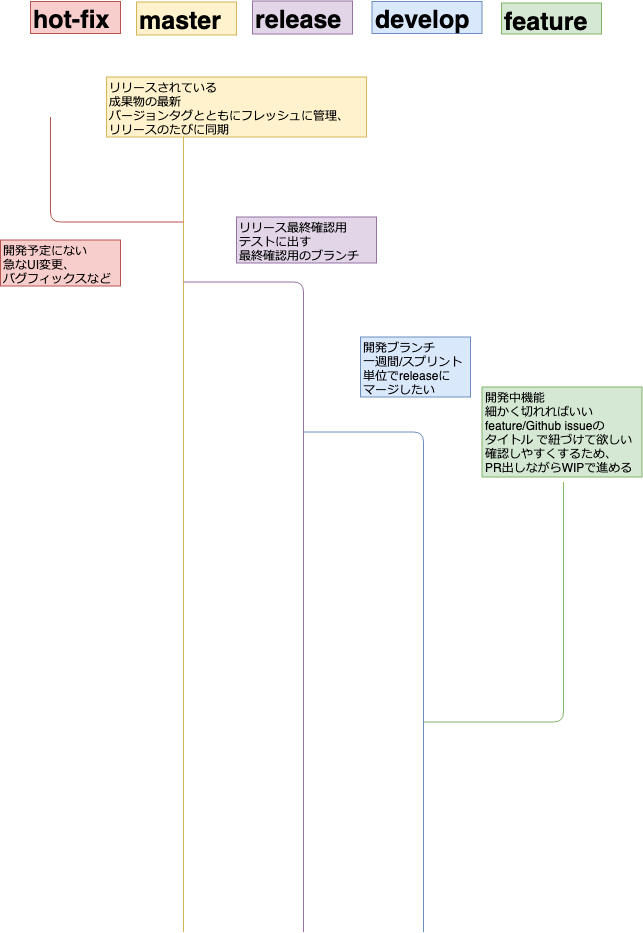

The diagram above was exported from draw.io. Its source (the exported page's mxGraphModel, read from the mxfile embedded in the PNG):
<mxGraphModel dx="1530" dy="764" grid="0" gridSize="10" guides="1" tooltips="1" connect="1" arrows="1" fold="1" page="1" pageScale="1" pageWidth="827" pageHeight="1169" math="0" shadow="0">
  <root>
    <mxCell id="0" />
    <mxCell id="1" parent="0" />
    <mxCell id="J0izuUeu0XXZDpxA-NTh-1" value="" style="endArrow=none;html=1;fillColor=#dae8fc;strokeColor=#6c8ebf;" parent="1" edge="1">
      <mxGeometry width="50" height="50" relative="1" as="geometry">
        <mxPoint x="523" y="1049.5" as="sourcePoint" />
        <mxPoint x="403" y="549.5" as="targetPoint" />
        <Array as="points">
          <mxPoint x="523" y="549.5" />
        </Array>
      </mxGeometry>
    </mxCell>
    <mxCell id="J0izuUeu0XXZDpxA-NTh-2" value="" style="endArrow=none;html=1;fillColor=#fff2cc;strokeColor=#d6b656;" parent="1" edge="1">
      <mxGeometry width="50" height="50" relative="1" as="geometry">
        <mxPoint x="283" y="1049.5" as="sourcePoint" />
        <mxPoint x="283" y="239.5" as="targetPoint" />
      </mxGeometry>
    </mxCell>
    <mxCell id="J0izuUeu0XXZDpxA-NTh-3" value="" style="endArrow=none;html=1;fillColor=#e1d5e7;strokeColor=#9673a6;" parent="1" edge="1">
      <mxGeometry width="50" height="50" relative="1" as="geometry">
        <mxPoint x="403" y="1049.5" as="sourcePoint" />
        <mxPoint x="283" y="399.5" as="targetPoint" />
        <Array as="points">
          <mxPoint x="403" y="399.5" />
        </Array>
      </mxGeometry>
    </mxCell>
    <mxCell id="J0izuUeu0XXZDpxA-NTh-4" value="" style="endArrow=none;html=1;fillColor=#d5e8d4;strokeColor=#82b366;" parent="1" edge="1">
      <mxGeometry width="50" height="50" relative="1" as="geometry">
        <mxPoint x="523" y="839.5" as="sourcePoint" />
        <mxPoint x="663" y="599.5" as="targetPoint" />
        <Array as="points">
          <mxPoint x="663" y="839.5" />
        </Array>
      </mxGeometry>
    </mxCell>
    <mxCell id="J0izuUeu0XXZDpxA-NTh-5" value="" style="endArrow=none;html=1;fillColor=#f8cecc;strokeColor=#b85450;" parent="1" edge="1">
      <mxGeometry width="50" height="50" relative="1" as="geometry">
        <mxPoint x="283" y="339.5" as="sourcePoint" />
        <mxPoint x="150" y="234.5" as="targetPoint" />
        <Array as="points">
          <mxPoint x="150" y="339.5" />
        </Array>
      </mxGeometry>
    </mxCell>
    <mxCell id="J0izuUeu0XXZDpxA-NTh-6" value="&lt;font style=&quot;font-size: 25px&quot;&gt;&lt;b&gt;master&lt;/b&gt;&lt;/font&gt;" style="text;html=1;resizable=0;points=[];autosize=1;align=left;verticalAlign=top;spacingTop=-4;fillColor=#fff2cc;strokeColor=#d6b656;" parent="1" vertex="1">
      <mxGeometry x="236" y="119.5" width="100" height="33" as="geometry" />
    </mxCell>
    <mxCell id="J0izuUeu0XXZDpxA-NTh-7" value="&lt;span style=&quot;font-size: 25px&quot;&gt;&lt;b&gt;release&lt;/b&gt;&lt;/span&gt;" style="text;html=1;resizable=0;points=[];autosize=1;align=left;verticalAlign=top;spacingTop=-4;fillColor=#e1d5e7;strokeColor=#9673a6;" parent="1" vertex="1">
      <mxGeometry x="352" y="118.5" width="100" height="33" as="geometry" />
    </mxCell>
    <mxCell id="J0izuUeu0XXZDpxA-NTh-8" value="&lt;span style=&quot;font-size: 25px&quot;&gt;&lt;b&gt;develop&lt;br&gt;&lt;/b&gt;&lt;/span&gt;" style="text;html=1;resizable=0;points=[];autosize=1;align=left;verticalAlign=top;spacingTop=-4;fillColor=#dae8fc;strokeColor=#6c8ebf;" parent="1" vertex="1">
      <mxGeometry x="471.5" y="119" width="110" height="32" as="geometry" />
    </mxCell>
    <mxCell id="J0izuUeu0XXZDpxA-NTh-10" value="&lt;span style=&quot;font-size: 25px&quot;&gt;&lt;b&gt;feature&lt;br&gt;&lt;/b&gt;&lt;/span&gt;" style="text;html=1;resizable=0;points=[];autosize=1;align=left;verticalAlign=top;spacingTop=-4;fillColor=#d5e8d4;strokeColor=#82b366;" parent="1" vertex="1">
      <mxGeometry x="601" y="120.5" width="100" height="31" as="geometry" />
    </mxCell>
    <mxCell id="J0izuUeu0XXZDpxA-NTh-11" value="&lt;span style=&quot;font-size: 25px&quot;&gt;&lt;b&gt;hot-fix&lt;br&gt;&lt;/b&gt;&lt;/span&gt;" style="text;html=1;resizable=0;points=[];autosize=1;align=left;verticalAlign=top;spacingTop=-4;fillColor=#f8cecc;strokeColor=#b85450;" parent="1" vertex="1">
      <mxGeometry x="130" y="119" width="90" height="32" as="geometry" />
    </mxCell>
    <mxCell id="J0izuUeu0XXZDpxA-NTh-12" value="開発中機能&lt;br&gt;細かく切れればいい&lt;br&gt;feature/Github issueの&lt;br&gt;タイトル で紐づけて欲しい&lt;br&gt;確認しやすくするため、&lt;br&gt;PR出しながらWIPで進める&lt;br&gt;" style="text;html=1;resizable=0;points=[];autosize=1;align=left;verticalAlign=top;spacingTop=-4;strokeColor=#82b366;fillColor=#d5e8d4;" parent="1" vertex="1">
      <mxGeometry x="581.5" y="504.5" width="160" height="90" as="geometry" />
    </mxCell>
    <mxCell id="J0izuUeu0XXZDpxA-NTh-13" value="開発ブランチ&lt;br&gt;一週間/スプリント&lt;br&gt;単位でreleaseに&lt;br&gt;マージしたい&lt;br&gt;" style="text;html=1;resizable=0;points=[];autosize=1;align=left;verticalAlign=top;spacingTop=-4;strokeColor=#6c8ebf;fillColor=#dae8fc;" parent="1" vertex="1">
      <mxGeometry x="460" y="454.5" width="110" height="60" as="geometry" />
    </mxCell>
    <mxCell id="J0izuUeu0XXZDpxA-NTh-16" value="リリース最終確認用&lt;br&gt;テストに出す&lt;br&gt;最終確認用のブランチ&lt;br&gt;" style="text;html=1;resizable=0;points=[];autosize=1;align=left;verticalAlign=top;spacingTop=-4;strokeColor=#9673a6;fillColor=#e1d5e7;" parent="1" vertex="1">
      <mxGeometry x="336" y="334.5" width="140" height="46" as="geometry" />
    </mxCell>
    <mxCell id="J0izuUeu0XXZDpxA-NTh-17" value="リリースされている&lt;br&gt;成果物の最新&lt;br&gt;バージョンタグとともにフレッシュに管理、&lt;br&gt;リリースのたびに同期&lt;br&gt;" style="text;html=1;resizable=0;points=[];autosize=1;align=left;verticalAlign=top;spacingTop=-4;strokeColor=#d6b656;fillColor=#fff2cc;" parent="1" vertex="1">
      <mxGeometry x="206" y="194.5" width="260" height="60" as="geometry" />
    </mxCell>
    <mxCell id="J0izuUeu0XXZDpxA-NTh-18" value="開発予定にない&lt;br&gt;急なUI変更、&lt;br&gt;バグフィックスなど" style="text;html=1;resizable=0;points=[];autosize=1;align=left;verticalAlign=top;spacingTop=-4;strokeColor=#b85450;fillColor=#f8cecc;" parent="1" vertex="1">
      <mxGeometry x="100" y="357.5" width="120" height="46" as="geometry" />
    </mxCell>
  </root>
</mxGraphModel>